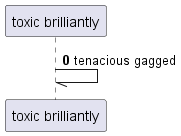

The diagram above was rendered by PlantUML. Its source (embedded in the PNG):
@startuml
participant "toxic brilliantly" as 0
autonumber 0 7
0 -// 0: tenacious gagged
@enduml